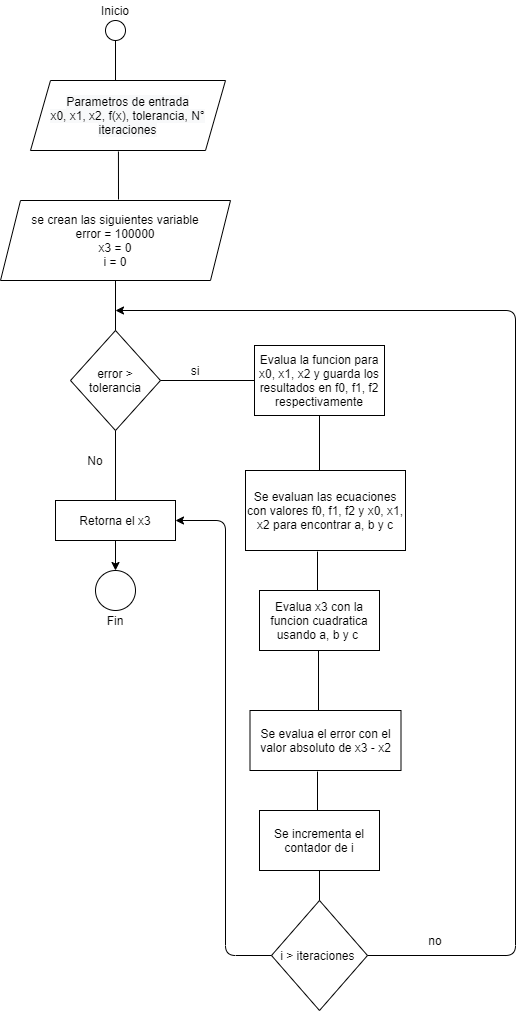

The diagram above was exported from draw.io. Its source (the exported page's mxGraphModel, read from the mxfile embedded in the PNG):
<mxGraphModel dx="900" dy="1629" grid="1" gridSize="10" guides="1" tooltips="1" connect="1" arrows="1" fold="1" page="1" pageScale="1" pageWidth="827" pageHeight="1169" math="0" shadow="0">
  <root>
    <mxCell id="WIyWlLk6GJQsqaUBKTNV-0" />
    <mxCell id="WIyWlLk6GJQsqaUBKTNV-1" parent="WIyWlLk6GJQsqaUBKTNV-0" />
    <mxCell id="9WhIApJvdMt5_Rb1wOwe-1" value="" style="ellipse;whiteSpace=wrap;html=1;aspect=fixed;" vertex="1" parent="WIyWlLk6GJQsqaUBKTNV-1">
      <mxGeometry x="200" y="-130" width="20" height="20" as="geometry" />
    </mxCell>
    <mxCell id="9WhIApJvdMt5_Rb1wOwe-2" value="Inicio" style="text;html=1;strokeColor=none;fillColor=none;align=center;verticalAlign=middle;whiteSpace=wrap;rounded=0;" vertex="1" parent="WIyWlLk6GJQsqaUBKTNV-1">
      <mxGeometry x="190" y="-150" width="40" height="20" as="geometry" />
    </mxCell>
    <mxCell id="9WhIApJvdMt5_Rb1wOwe-3" value="" style="endArrow=none;html=1;" edge="1" parent="WIyWlLk6GJQsqaUBKTNV-1">
      <mxGeometry width="50" height="50" relative="1" as="geometry">
        <mxPoint x="210" y="-70" as="sourcePoint" />
        <mxPoint x="210" y="-110" as="targetPoint" />
      </mxGeometry>
    </mxCell>
    <mxCell id="9WhIApJvdMt5_Rb1wOwe-6" value="" style="endArrow=none;html=1;entryX=0.451;entryY=1.014;entryDx=0;entryDy=0;entryPerimeter=0;" edge="1" parent="WIyWlLk6GJQsqaUBKTNV-1" target="9WhIApJvdMt5_Rb1wOwe-8">
      <mxGeometry width="50" height="50" relative="1" as="geometry">
        <mxPoint x="213" y="49" as="sourcePoint" />
        <mxPoint x="210" y="20" as="targetPoint" />
      </mxGeometry>
    </mxCell>
    <mxCell id="9WhIApJvdMt5_Rb1wOwe-8" value="&#10;&#10;&lt;span style=&quot;color: rgb(0, 0, 0); font-family: helvetica; font-size: 12px; font-style: normal; font-weight: 400; letter-spacing: normal; text-align: center; text-indent: 0px; text-transform: none; word-spacing: 0px; background-color: rgb(248, 249, 250);&quot;&gt;Parametros de entrada&lt;/span&gt;&lt;br style=&quot;color: rgb(0, 0, 0); font-family: helvetica; font-size: 12px; font-style: normal; font-weight: 400; letter-spacing: normal; text-align: center; text-indent: 0px; text-transform: none; word-spacing: 0px; background-color: rgb(248, 249, 250);&quot;&gt;&lt;span style=&quot;color: rgb(0, 0, 0); font-family: helvetica; font-size: 12px; font-style: normal; font-weight: 400; letter-spacing: normal; text-align: center; text-indent: 0px; text-transform: none; word-spacing: 0px; background-color: rgb(248, 249, 250);&quot;&gt;x0, x1, x2, f(x), tolerancia, N° iteraciones&lt;/span&gt;&#10;&#10;" style="shape=parallelogram;perimeter=parallelogramPerimeter;whiteSpace=wrap;html=1;fixedSize=1;" vertex="1" parent="WIyWlLk6GJQsqaUBKTNV-1">
      <mxGeometry x="125" y="-70" width="195" height="70" as="geometry" />
    </mxCell>
    <mxCell id="9WhIApJvdMt5_Rb1wOwe-9" value="se crean las siguientes variable&lt;br&gt;error = 100000&lt;br&gt;x3 = 0&lt;br&gt;i = 0" style="shape=parallelogram;perimeter=parallelogramPerimeter;whiteSpace=wrap;html=1;fixedSize=1;" vertex="1" parent="WIyWlLk6GJQsqaUBKTNV-1">
      <mxGeometry x="95" y="50" width="230" height="80" as="geometry" />
    </mxCell>
    <mxCell id="9WhIApJvdMt5_Rb1wOwe-12" value="error &amp;gt; tolerancia" style="rhombus;whiteSpace=wrap;html=1;" vertex="1" parent="WIyWlLk6GJQsqaUBKTNV-1">
      <mxGeometry x="165" y="180" width="90" height="100" as="geometry" />
    </mxCell>
    <mxCell id="9WhIApJvdMt5_Rb1wOwe-13" value="" style="endArrow=none;html=1;exitX=0;exitY=0.5;exitDx=0;exitDy=0;" edge="1" parent="WIyWlLk6GJQsqaUBKTNV-1" source="9WhIApJvdMt5_Rb1wOwe-14" target="9WhIApJvdMt5_Rb1wOwe-12">
      <mxGeometry width="50" height="50" relative="1" as="geometry">
        <mxPoint x="210" y="320" as="sourcePoint" />
        <mxPoint x="220" y="320" as="targetPoint" />
      </mxGeometry>
    </mxCell>
    <mxCell id="9WhIApJvdMt5_Rb1wOwe-14" value="Evalua la funcion para x0, x1, x2 y guarda los resultados en f0, f1, f2 respectivamente" style="rounded=0;whiteSpace=wrap;html=1;" vertex="1" parent="WIyWlLk6GJQsqaUBKTNV-1">
      <mxGeometry x="349" y="195" width="130" height="70" as="geometry" />
    </mxCell>
    <mxCell id="9WhIApJvdMt5_Rb1wOwe-16" value="si" style="text;html=1;strokeColor=none;fillColor=none;align=center;verticalAlign=middle;whiteSpace=wrap;rounded=0;" vertex="1" parent="WIyWlLk6GJQsqaUBKTNV-1">
      <mxGeometry x="270" y="210" width="40" height="20" as="geometry" />
    </mxCell>
    <mxCell id="9WhIApJvdMt5_Rb1wOwe-17" value="" style="endArrow=none;html=1;entryX=0.5;entryY=1;entryDx=0;entryDy=0;" edge="1" parent="WIyWlLk6GJQsqaUBKTNV-1" target="9WhIApJvdMt5_Rb1wOwe-12">
      <mxGeometry width="50" height="50" relative="1" as="geometry">
        <mxPoint x="210" y="350" as="sourcePoint" />
        <mxPoint x="260" y="290" as="targetPoint" />
      </mxGeometry>
    </mxCell>
    <mxCell id="9WhIApJvdMt5_Rb1wOwe-18" value="No" style="text;html=1;strokeColor=none;fillColor=none;align=center;verticalAlign=middle;whiteSpace=wrap;rounded=0;" vertex="1" parent="WIyWlLk6GJQsqaUBKTNV-1">
      <mxGeometry x="170" y="300" width="40" height="20" as="geometry" />
    </mxCell>
    <mxCell id="9WhIApJvdMt5_Rb1wOwe-19" value="" style="endArrow=none;html=1;entryX=0.5;entryY=1;entryDx=0;entryDy=0;" edge="1" parent="WIyWlLk6GJQsqaUBKTNV-1" target="9WhIApJvdMt5_Rb1wOwe-14">
      <mxGeometry width="50" height="50" relative="1" as="geometry">
        <mxPoint x="414" y="320" as="sourcePoint" />
        <mxPoint x="290" y="280" as="targetPoint" />
      </mxGeometry>
    </mxCell>
    <mxCell id="9WhIApJvdMt5_Rb1wOwe-20" value="Se evaluan las ecuaciones con valores f0, f1, f2 y x0, x1, x2 para encontrar a, b y c" style="rounded=0;whiteSpace=wrap;html=1;" vertex="1" parent="WIyWlLk6GJQsqaUBKTNV-1">
      <mxGeometry x="340" y="320" width="160" height="80" as="geometry" />
    </mxCell>
    <mxCell id="9WhIApJvdMt5_Rb1wOwe-21" value="Retorna el x3" style="rounded=0;whiteSpace=wrap;html=1;" vertex="1" parent="WIyWlLk6GJQsqaUBKTNV-1">
      <mxGeometry x="150" y="350" width="120" height="40" as="geometry" />
    </mxCell>
    <mxCell id="9WhIApJvdMt5_Rb1wOwe-22" value="" style="endArrow=none;html=1;entryX=0.45;entryY=1.013;entryDx=0;entryDy=0;entryPerimeter=0;" edge="1" parent="WIyWlLk6GJQsqaUBKTNV-1" target="9WhIApJvdMt5_Rb1wOwe-20">
      <mxGeometry width="50" height="50" relative="1" as="geometry">
        <mxPoint x="412" y="440" as="sourcePoint" />
        <mxPoint x="290" y="350" as="targetPoint" />
      </mxGeometry>
    </mxCell>
    <mxCell id="9WhIApJvdMt5_Rb1wOwe-25" value="" style="endArrow=none;html=1;" edge="1" parent="WIyWlLk6GJQsqaUBKTNV-1">
      <mxGeometry width="50" height="50" relative="1" as="geometry">
        <mxPoint x="413" y="500" as="sourcePoint" />
        <mxPoint x="413" y="570" as="targetPoint" />
      </mxGeometry>
    </mxCell>
    <mxCell id="9WhIApJvdMt5_Rb1wOwe-26" value="&lt;span&gt;Evalua x3 con la funcion cuadratica usando a, b y c&amp;nbsp;&lt;/span&gt;" style="rounded=0;whiteSpace=wrap;html=1;" vertex="1" parent="WIyWlLk6GJQsqaUBKTNV-1">
      <mxGeometry x="354" y="440" width="120" height="60" as="geometry" />
    </mxCell>
    <mxCell id="9WhIApJvdMt5_Rb1wOwe-27" value="Se evalua el error con el valor absoluto de x3 - x2" style="rounded=0;whiteSpace=wrap;html=1;" vertex="1" parent="WIyWlLk6GJQsqaUBKTNV-1">
      <mxGeometry x="344.5" y="560" width="151" height="60" as="geometry" />
    </mxCell>
    <mxCell id="9WhIApJvdMt5_Rb1wOwe-28" value="Se incrementa el contador de i" style="rounded=0;whiteSpace=wrap;html=1;" vertex="1" parent="WIyWlLk6GJQsqaUBKTNV-1">
      <mxGeometry x="354" y="660" width="120" height="60" as="geometry" />
    </mxCell>
    <mxCell id="9WhIApJvdMt5_Rb1wOwe-29" value="" style="endArrow=none;html=1;exitX=0.447;exitY=1.017;exitDx=0;exitDy=0;exitPerimeter=0;" edge="1" parent="WIyWlLk6GJQsqaUBKTNV-1" source="9WhIApJvdMt5_Rb1wOwe-27">
      <mxGeometry width="50" height="50" relative="1" as="geometry">
        <mxPoint x="420" y="630" as="sourcePoint" />
        <mxPoint x="412" y="660" as="targetPoint" />
      </mxGeometry>
    </mxCell>
    <mxCell id="9WhIApJvdMt5_Rb1wOwe-31" value="" style="endArrow=none;html=1;entryX=0.5;entryY=1;entryDx=0;entryDy=0;" edge="1" parent="WIyWlLk6GJQsqaUBKTNV-1" target="9WhIApJvdMt5_Rb1wOwe-28">
      <mxGeometry width="50" height="50" relative="1" as="geometry">
        <mxPoint x="414" y="760" as="sourcePoint" />
        <mxPoint x="470" y="730" as="targetPoint" />
      </mxGeometry>
    </mxCell>
    <mxCell id="9WhIApJvdMt5_Rb1wOwe-32" value="i &amp;gt; iteraciones&amp;nbsp;" style="rhombus;whiteSpace=wrap;html=1;" vertex="1" parent="WIyWlLk6GJQsqaUBKTNV-1">
      <mxGeometry x="366" y="750" width="96" height="110" as="geometry" />
    </mxCell>
    <mxCell id="9WhIApJvdMt5_Rb1wOwe-36" value="" style="endArrow=none;html=1;exitX=0.5;exitY=0;exitDx=0;exitDy=0;entryX=0.5;entryY=1;entryDx=0;entryDy=0;" edge="1" parent="WIyWlLk6GJQsqaUBKTNV-1" source="9WhIApJvdMt5_Rb1wOwe-12" target="9WhIApJvdMt5_Rb1wOwe-9">
      <mxGeometry width="50" height="50" relative="1" as="geometry">
        <mxPoint x="220" y="195" as="sourcePoint" />
        <mxPoint x="270" y="145" as="targetPoint" />
      </mxGeometry>
    </mxCell>
    <mxCell id="9WhIApJvdMt5_Rb1wOwe-37" value="" style="endArrow=classic;html=1;exitX=1;exitY=0.5;exitDx=0;exitDy=0;" edge="1" parent="WIyWlLk6GJQsqaUBKTNV-1" source="9WhIApJvdMt5_Rb1wOwe-32">
      <mxGeometry width="50" height="50" relative="1" as="geometry">
        <mxPoint x="600" y="420" as="sourcePoint" />
        <mxPoint x="210" y="160" as="targetPoint" />
        <Array as="points">
          <mxPoint x="610" y="805" />
          <mxPoint x="610" y="160" />
        </Array>
      </mxGeometry>
    </mxCell>
    <mxCell id="9WhIApJvdMt5_Rb1wOwe-38" value="no" style="text;html=1;strokeColor=none;fillColor=none;align=center;verticalAlign=middle;whiteSpace=wrap;rounded=0;" vertex="1" parent="WIyWlLk6GJQsqaUBKTNV-1">
      <mxGeometry x="510" y="780" width="40" height="20" as="geometry" />
    </mxCell>
    <mxCell id="9WhIApJvdMt5_Rb1wOwe-42" value="" style="endArrow=classic;html=1;entryX=1;entryY=0.5;entryDx=0;entryDy=0;exitX=0;exitY=0.5;exitDx=0;exitDy=0;" edge="1" parent="WIyWlLk6GJQsqaUBKTNV-1" source="9WhIApJvdMt5_Rb1wOwe-32" target="9WhIApJvdMt5_Rb1wOwe-21">
      <mxGeometry width="50" height="50" relative="1" as="geometry">
        <mxPoint x="320" y="800" as="sourcePoint" />
        <mxPoint x="310" y="430" as="targetPoint" />
        <Array as="points">
          <mxPoint x="320" y="805" />
          <mxPoint x="320" y="370" />
        </Array>
      </mxGeometry>
    </mxCell>
    <mxCell id="9WhIApJvdMt5_Rb1wOwe-43" value="" style="ellipse;whiteSpace=wrap;html=1;aspect=fixed;" vertex="1" parent="WIyWlLk6GJQsqaUBKTNV-1">
      <mxGeometry x="190" y="420" width="40" height="40" as="geometry" />
    </mxCell>
    <mxCell id="9WhIApJvdMt5_Rb1wOwe-44" value="" style="endArrow=classic;html=1;exitX=0.5;exitY=1;exitDx=0;exitDy=0;entryX=0.5;entryY=0;entryDx=0;entryDy=0;" edge="1" parent="WIyWlLk6GJQsqaUBKTNV-1" source="9WhIApJvdMt5_Rb1wOwe-21" target="9WhIApJvdMt5_Rb1wOwe-43">
      <mxGeometry width="50" height="50" relative="1" as="geometry">
        <mxPoint x="260" y="380" as="sourcePoint" />
        <mxPoint x="310" y="330" as="targetPoint" />
      </mxGeometry>
    </mxCell>
    <mxCell id="9WhIApJvdMt5_Rb1wOwe-45" value="Fin" style="text;html=1;strokeColor=none;fillColor=none;align=center;verticalAlign=middle;whiteSpace=wrap;rounded=0;" vertex="1" parent="WIyWlLk6GJQsqaUBKTNV-1">
      <mxGeometry x="190" y="460" width="40" height="20" as="geometry" />
    </mxCell>
  </root>
</mxGraphModel>